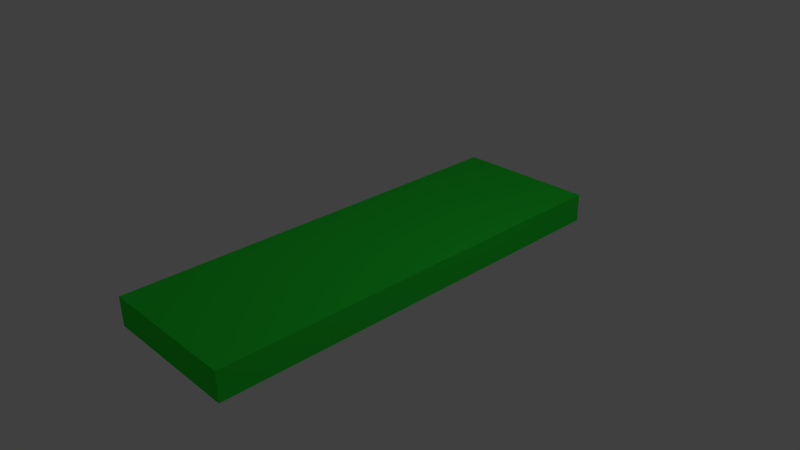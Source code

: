 # Source: paletka.blend  (saved by Blender 2.70.0; exported with 4.5.12 LTS)
import bpy
from mathutils import Matrix  # noqa: F401  (used for matrix-valued properties, if any)

bpy.ops.wm.read_factory_settings(use_empty=True)
scene = bpy.context.scene
scene.name = 'Scene'

# ---- collections
col_collection_1 = bpy.data.collections.new('Collection 1'); scene.collection.children.link(col_collection_1)

# ---- materials (node trees are filled in below, after node groups)
mat_paletka = bpy.data.materials.new('paletka')
mat_paletka.alpha_threshold = 0.0
mat_paletka.use_transparent_shadow = False
mat_paletka.diffuse_color = (0.02433, 0.8, 0.04378, 1.0)
mat_paletka.roughness = 0.5
mat_paletka.line_color = (0.0, 0.0, 0.0, 1.0)

# ---- material node trees

# ---- world
world_world = bpy.data.worlds.new('World'); scene.world = world_world
world_world.color = (0.05088, 0.05088, 0.05088)
world_world.use_sun_shadow = False
world_world.sun_shadow_jitter_overblur = 0.0
world_world.cycles.sampling_method = 'MANUAL'
world_world.cycles.sample_map_resolution = 256

# ---- cameras
cam_camera = bpy.data.cameras.new('Camera')
cam_camera.clip_end = 100.0
cam_camera.lens = 35.0
cam_camera.sensor_width = 32.0
cam_camera.sensor_height = 18.0
cam_camera.ortho_scale = 7.314
cam_camera.dof.focus_distance = 0.0
cam_camera.dof.aperture_fstop = 128.0

# ---- lights
light_lamp = bpy.data.lights.new('Lamp', 'POINT')
light_lamp.transmission_factor = 0.0
light_lamp.cutoff_distance = 30.0
light_lamp.energy = 100.0
light_lamp.shadow_buffer_clip_start = 1.001
light_lamp.shadow_soft_size = 0.1
light_lamp.shadow_maximum_resolution = 0.006
light_lamp.use_absolute_resolution = True
light_lamp.cycles.use_multiple_importance_sampling = False

# ---- meshes
me_cube = bpy.data.meshes.new('Cube')
me_cube.from_pydata([(1.0, 1.0, -1.0), (1.0, -1.0, -1.0), (-1.0, -1.0, -1.0), (-1.0, 1.0, -1.0), (1.0, 1.0, 1.0), (1.0, -1.0, 1.0), (-1.0, -1.0, 1.0), (-1.0, 1.0, 1.0)], [], [(0, 1, 2, 3), (4, 7, 6, 5), (0, 4, 5, 1), (1, 5, 6, 2), (2, 6, 7, 3), (4, 0, 3, 7)])
me_cube.materials.append(mat_paletka)
me_cube.use_remesh_preserve_volume = False
me_cube.use_remesh_preserve_attributes = False
me_cube.use_mirror_vertex_groups = False
me_cube.update()

# ---- objects
ob_cube = bpy.data.objects.new('Cube', me_cube)
ob_lamp = bpy.data.objects.new('Lamp', light_lamp)
ob_camera = bpy.data.objects.new('Camera', cam_camera)

# ---- transforms, parenting, visibility, modifiers, constraints
ob_cube.location = (0.0, 0.0, 0.0)
ob_cube.delta_scale = (1.0, 3.0, 0.2)
ob_cube.lock_rotations_4d = False
ob_cube.empty_display_type = 'ARROWS'
ob_cube.color = (1.0, 0.9953, 0.9811, 1.0)
ob_cube.lineart.crease_threshold = 0.0
ob_lamp.location = (4.076, 1.005, 5.904)
ob_lamp.rotation_euler = (0.6503, 0.05522, 1.866)
ob_lamp.lock_rotations_4d = False
ob_lamp.empty_display_type = 'ARROWS'
ob_lamp.color = (0.0, 0.0, 0.0, 0.0)
ob_lamp.lineart.crease_threshold = 0.0
ob_camera.location = (7.481, -6.508, 5.344)
ob_camera.rotation_euler = (1.109, 0.01082, 0.8149)
ob_camera.lock_rotations_4d = False
ob_camera.empty_display_type = 'ARROWS'
ob_camera.color = (0.0, 0.0, 0.0, 0.0)
ob_camera.display_type = 'WIRE'
ob_camera.lineart.crease_threshold = 0.0

# ---- collection membership
col_collection_1.objects.link(ob_cube)
col_collection_1.objects.link(ob_lamp)
col_collection_1.objects.link(ob_camera)

# ---- scene / render settings (as saved in the file)
scene.camera = ob_camera
scene.frame_start = 1; scene.frame_end = 250; scene.frame_set(1)
scene.render.engine = 'BLENDER_EEVEE_NEXT'
scene.render.resolution_percentage = 50
scene.render.dither_intensity = 0.0
scene.cycles.use_denoising = False
scene.cycles.samples = 10
scene.cycles.sampling_pattern = 'TABULATED_SOBOL'
scene.cycles.light_sampling_threshold = 0.0
scene.cycles.use_adaptive_sampling = False
scene.cycles.use_light_tree = False
scene.cycles.blur_glossy = 0.0
scene.cycles.volume_bounces = 1
scene.cycles.pixel_filter_type = 'GAUSSIAN'
scene.cycles.sample_clamp_indirect = 0.0
scene.view_settings.view_transform = 'Standard'
bpy.context.view_layer.update()
